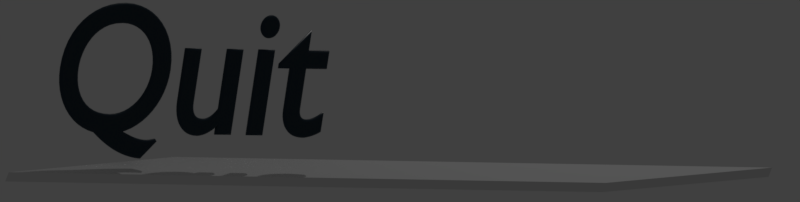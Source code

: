 # Source: menus.blend  (saved by Blender 2.78.0; exported with 4.5.12 LTS)
import bpy
from mathutils import Matrix  # noqa: F401  (used for matrix-valued properties, if any)

bpy.ops.wm.read_factory_settings(use_empty=True)
scene = bpy.context.scene
scene.name = 'Scene'

# ---- collections
col_collection_1 = bpy.data.collections.new('Collection 1'); scene.collection.children.link(col_collection_1)

# ---- materials (node trees are filled in below, after node groups)
mat_material_001 = bpy.data.materials.new('Material.001')
mat_material_001.alpha_threshold = 0.0
mat_material_001.roughness = 0.5
mat_material_002 = bpy.data.materials.new('Material.002')
mat_material_002.alpha_threshold = 0.0
mat_material_002.roughness = 0.5

# ---- material node trees
mat_material_001.use_nodes = True; mat_material_001.node_tree.nodes.clear()
_N = mat_material_001.node_tree.nodes; _L = mat_material_001.node_tree.links
n0 = _N.new('ShaderNodeBsdfAnisotropic'); n0.name = 'Glossy BSDF'; n0.location = (-41, 478)
n0.distribution = 'GGX'
n0.inputs[1].default_value = 0.4472
n1 = _N.new('ShaderNodeFresnel'); n1.name = 'Fresnel'; n1.location = (-178, 215)
n1.inputs[0].default_value = 1.27
n2 = _N.new('ShaderNodeOutputMaterial'); n2.name = 'Material Output'; n2.location = (512, 373)
n3 = _N.new('ShaderNodeBsdfDiffuse'); n3.name = 'Diffuse BSDF'; n3.location = (10, 300)
n3.inputs[0].default_value = (0.02013, 0.03849, 0.05616, 1.0)
n4 = _N.new('ShaderNodeMixShader'); n4.name = 'Mix Shader'; n4.location = (245, 439)
_L.new(n3.outputs[0], n4.inputs[1])
_L.new(n1.outputs[0], n4.inputs[0])
_L.new(n0.outputs[0], n4.inputs[2])
_L.new(n4.outputs[0], n2.inputs[0])
n2.is_active_output = True
mat_material_002.use_nodes = True; mat_material_002.node_tree.nodes.clear()
_N = mat_material_002.node_tree.nodes; _L = mat_material_002.node_tree.links
n0 = _N.new('ShaderNodeOutputMaterial'); n0.name = 'Material Output'; n0.location = (320, 300)
n1 = _N.new('ShaderNodeEmission'); n1.name = 'Emission'; n1.location = (-130, 204)
n1.inputs[0].default_value = (0.8, 0.8, 0.8, 1.0)
n1.inputs[1].default_value = 88.9
n2 = _N.new('ShaderNodeBsdfDiffuse'); n2.name = 'Diffuse BSDF'; n2.location = (-75, 441)
n2.width = 183
_L.new(n2.outputs[0], n0.inputs[0])
n0.is_active_output = True

# ---- world
world_world = bpy.data.worlds.new('World'); scene.world = world_world
world_world.color = (0.05088, 0.05088, 0.05088)
world_world.use_sun_shadow = False
world_world.sun_shadow_jitter_overblur = 0.0
world_world.cycles.sampling_method = 'MANUAL'

# ---- cameras
cam_camera = bpy.data.cameras.new('Camera')
cam_camera.type = 'ORTHO'
cam_camera.clip_end = 100.0
cam_camera.lens = 35.0
cam_camera.sensor_width = 32.0
cam_camera.sensor_height = 18.0
cam_camera.ortho_scale = 4.284
cam_camera.dof.focus_distance = 0.0

# ---- lights
light_lamp = bpy.data.lights.new('Lamp', 'POINT')
light_lamp.transmission_factor = 0.0
light_lamp.cutoff_distance = 30.0
light_lamp.energy = 100.0
light_lamp.shadow_buffer_clip_start = 1.001
light_lamp.shadow_soft_size = 0.1
light_lamp.shadow_maximum_resolution = 0.006
light_lamp.use_absolute_resolution = True

# ---- meshes
me_cube = bpy.data.meshes.new('Cube')
me_cube.from_pydata([(12.66, 1.0, -1.0), (9.419, -1.0, -1.0), (-1.0, -1.0, -1.0), (2.236, 1.0, -1.0), (12.66, 1.0, 1.0), (9.419, -1.0, 1.0), (-1.0, -1.0, 1.0), (2.236, 1.0, 1.0), (12.66, 1.0, -1.0), (9.419, -1.0, -1.0), (12.66, 1.0, 1.0), (9.419, -1.0, 1.0)], [], [(0, 1, 9, 8), (4, 10, 11, 5), (0, 4, 5, 1), (1, 5, 11, 9), (2, 6, 7, 3), (4, 0, 8, 10), (10, 8, 3, 7), (8, 9, 2, 3), (10, 7, 6, 11), (9, 11, 6, 2)])
me_cube.materials.append(mat_material_002)
me_cube.use_remesh_preserve_volume = False
me_cube.use_remesh_preserve_attributes = False
me_cube.use_mirror_vertex_groups = False
me_cube.update()

# ---- curves / text
txt_text = bpy.data.curves.new('Text', 'FONT')
txt_text.dimensions = '2D'
txt_text.body = 'Quit'
txt_text.materials.append(mat_material_001)
txt_text.use_path_clamp = True
txt_text.bevel_resolution = 1
txt_text.bevel_depth = 0.0113

# ---- objects
ob_text = bpy.data.objects.new('Text', txt_text)
ob_cube = bpy.data.objects.new('Cube', me_cube)
ob_lamp = bpy.data.objects.new('Lamp', light_lamp)
ob_camera = bpy.data.objects.new('Camera', cam_camera)

# ---- transforms, parenting, visibility, modifiers, constraints
ob_text.location = (0.0, 0.0, 0.0)
ob_text.rotation_euler = (1.571, -0.0, 0.0)
ob_text.lineart.crease_threshold = 0.0
ob_cube.location = (0.1343, 0.0436, -0.2211)
ob_cube.rotation_euler = (0.32, -0.0, 0.0)
ob_cube.scale = (0.3945, 0.09746, 0.02875)
ob_cube.lock_rotations_4d = False
ob_cube.empty_display_type = 'ARROWS'
ob_cube.lineart.crease_threshold = 0.0
ob_lamp.location = (4.076, 1.005, 5.904)
ob_lamp.rotation_euler = (0.6503, 0.05522, 1.866)
ob_lamp.lock_rotations_4d = False
ob_lamp.empty_display_type = 'ARROWS'
ob_lamp.color = (0.0, 0.0, 0.0, 0.0)
ob_lamp.lineart.crease_threshold = 0.0
ob_camera.location = (-0.2847, -3.254, 0.8723)
ob_camera.rotation_euler = (1.409, -0.1468, -0.6661)
ob_camera.lock_rotations_4d = False
ob_camera.empty_display_type = 'ARROWS'
ob_camera.color = (0.0, 0.0, 0.0, 0.0)
ob_camera.display_type = 'WIRE'
ob_camera.lineart.crease_threshold = 0.0

# ---- collection membership
col_collection_1.objects.link(ob_text)
col_collection_1.objects.link(ob_cube)
col_collection_1.objects.link(ob_lamp)
col_collection_1.objects.link(ob_camera)

# ---- scene / render settings (as saved in the file)
scene.camera = ob_camera
scene.frame_start = 1; scene.frame_end = 1; scene.frame_set(1)
scene.render.engine = 'CYCLES'
scene.render.resolution_x = 397
scene.render.resolution_y = 100
scene.render.dither_intensity = 0.0
scene.render.film_transparent = True
scene.cycles.use_denoising = False
scene.cycles.samples = 512
scene.cycles.sampling_pattern = 'TABULATED_SOBOL'
scene.cycles.light_sampling_threshold = 0.0
scene.cycles.use_adaptive_sampling = False
scene.cycles.use_light_tree = False
scene.cycles.blur_glossy = 0.0
scene.cycles.sample_clamp_indirect = 0.0
scene.view_settings.view_transform = 'Standard'
bpy.context.view_layer.update()
